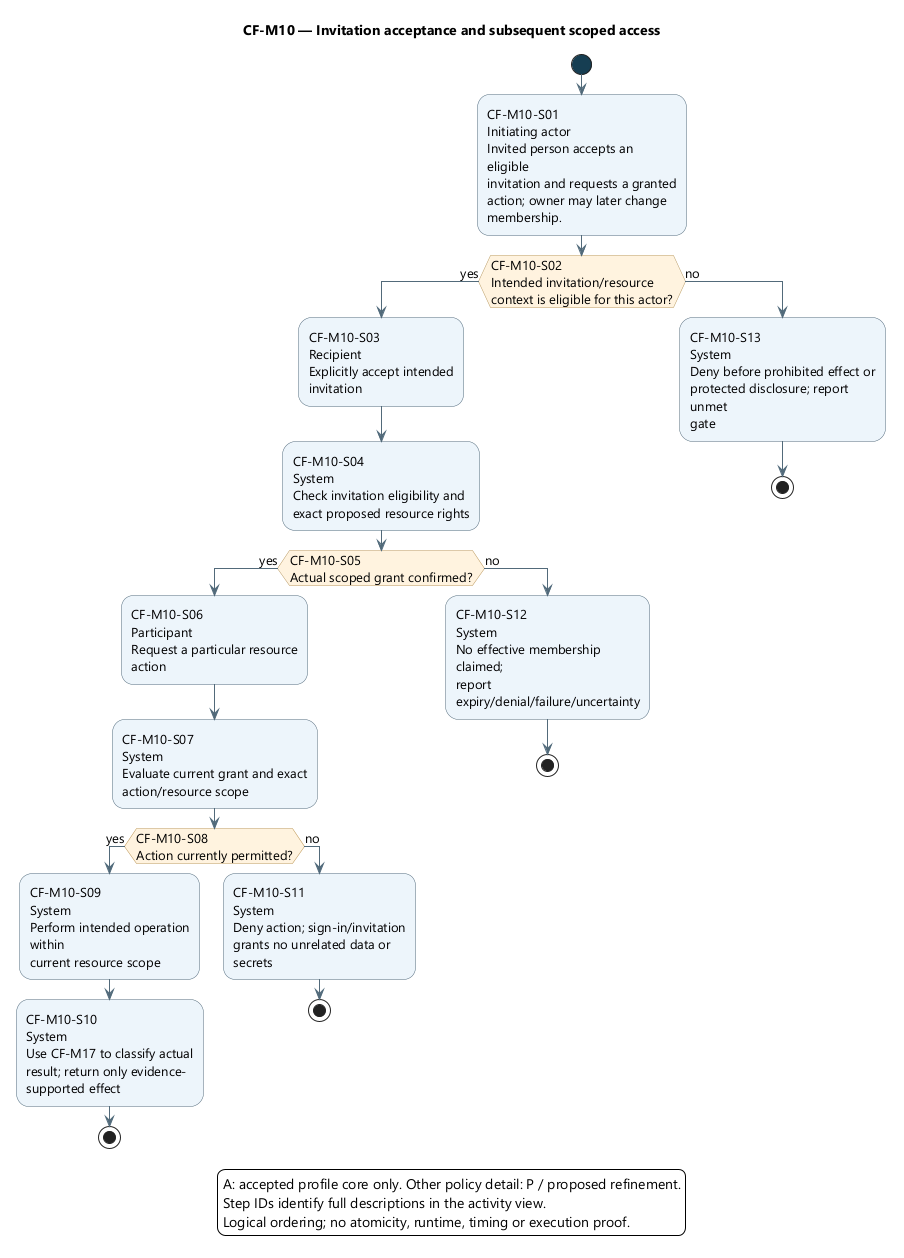

The diagram above was rendered by PlantUML. Its source (embedded in the PNG):
@startuml
skinparam backgroundColor white
skinparam defaultFontName Segoe UI
skinparam defaultFontSize 13
skinparam shadowing false
skinparam ArrowColor #526B7B
skinparam activityBackgroundColor #EDF4FB
skinparam activityBorderColor #526B7B
skinparam activityDiamondBackgroundColor #FFF3DF
skinparam activityDiamondBorderColor #B99557
skinparam activityStartColor #163E52
skinparam activityEndColor #163E52
skinparam wrapWidth 190
skinparam maxMessageSize 180

title CF-M10 — Invitation acceptance and subsequent scoped access
start
:CF-M10-S01\nInitiating actor\nInvited person accepts an eligible\ninvitation and requests a granted\naction; owner may later change\nmembership.;
if (CF-M10-S02\nIntended invitation/resource\ncontext is eligible for this actor?) then (yes)
:CF-M10-S03\nRecipient\nExplicitly accept intended\ninvitation;
:CF-M10-S04\nSystem\nCheck invitation eligibility and\nexact proposed resource rights;
if (CF-M10-S05\nActual scoped grant confirmed?) then (yes)
:CF-M10-S06\nParticipant\nRequest a particular resource\naction;
:CF-M10-S07\nSystem\nEvaluate current grant and exact\naction/resource scope;
if (CF-M10-S08\nAction currently permitted?) then (yes)
:CF-M10-S09\nSystem\nPerform intended operation within\ncurrent resource scope;
:CF-M10-S10\nSystem\nUse CF-M17 to classify actual\nresult; return only evidence-\nsupported effect;
stop
else (no)
:CF-M10-S11\nSystem\nDeny action; sign-in/invitation\ngrants no unrelated data or\nsecrets;
stop
endif
else (no)
:CF-M10-S12\nSystem\nNo effective membership claimed;\nreport\nexpiry/denial/failure/uncertainty;
stop
endif
else (no)
:CF-M10-S13\nSystem\nDeny before prohibited effect or\nprotected disclosure; report unmet\ngate;
stop
endif
legend bottom
A: accepted profile core only. Other policy detail: P / proposed refinement.
Step IDs identify full descriptions in the activity view.
Logical ordering; no atomicity, runtime, timing or execution proof.
endlegend
@enduml